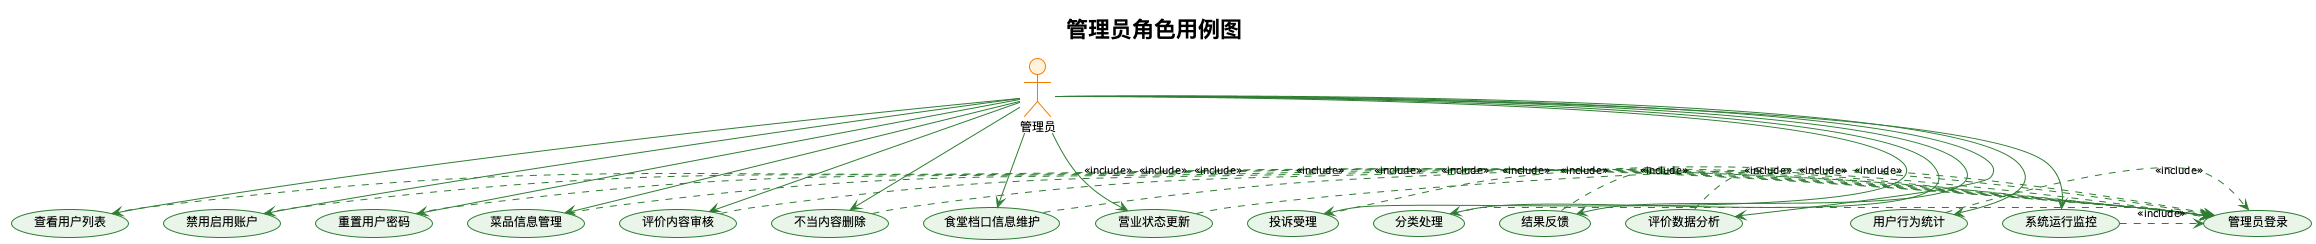

The diagram above was rendered by PlantUML. Its source (embedded in the PNG):
@startuml
!theme plain
skinparam backgroundColor White
skinparam usecase {
  BackgroundColor #E8F5E8
  BorderColor #2E7D32
  FontSize 12
}
skinparam actor {
  BackgroundColor #FFF3E0
  BorderColor #F57C00
  FontSize 12
}
skinparam arrow {
  Color #2E7D32
  FontSize 10
}

title 管理员角色用例图

actor "管理员" as Admin

' 用户管理类用例
usecase "查看用户列表" as UC1
usecase "禁用启用账户" as UC2
usecase "重置用户密码" as UC3

' 内容管理类用例
usecase "菜品信息管理" as UC4
usecase "评价内容审核" as UC5
usecase "不当内容删除" as UC6

' 机构管理类用例
usecase "食堂档口信息维护" as UC7
usecase "营业状态更新" as UC8

' 投诉处理类用例
usecase "投诉受理" as UC9
usecase "分类处理" as UC10
usecase "结果反馈" as UC11

' 数据统计类用例
usecase "评价数据分析" as UC12
usecase "用户行为统计" as UC13
usecase "系统运行监控" as UC14

' 管理员登录认证
usecase "管理员登录" as UCLogin

Admin --> UC1
Admin --> UC2
Admin --> UC3
Admin --> UC4
Admin --> UC5
Admin --> UC6
Admin --> UC7
Admin --> UC8
Admin --> UC9
Admin --> UC10
Admin --> UC11
Admin --> UC12
Admin --> UC13
Admin --> UC14

' 所有管理操作都需要先登录
UC1 .> UCLogin : <<include>>
UC2 .> UCLogin : <<include>>
UC3 .> UCLogin : <<include>>
UC4 .> UCLogin : <<include>>
UC5 .> UCLogin : <<include>>
UC6 .> UCLogin : <<include>>
UC7 .> UCLogin : <<include>>
UC8 .> UCLogin : <<include>>
UC9 .> UCLogin : <<include>>
UC10 .> UCLogin : <<include>>
UC11 .> UCLogin : <<include>>
UC12 .> UCLogin : <<include>>
UC13 .> UCLogin : <<include>>
UC14 .> UCLogin : <<include>>

@enduml